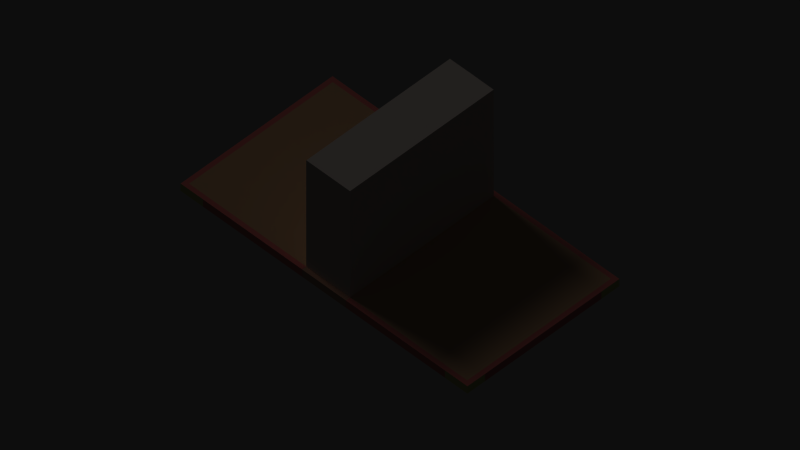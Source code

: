 # Source: bookrigged.blend  (saved by Blender 2.71.0; exported with 4.5.12 LTS)
import bpy
from mathutils import Matrix  # noqa: F401  (used for matrix-valued properties, if any)

bpy.ops.wm.read_factory_settings(use_empty=True)
scene = bpy.context.scene
scene.name = 'Scene'

# ---- collections
col_collection_1 = bpy.data.collections.new('Collection 1'); scene.collection.children.link(col_collection_1)

# ---- materials (node trees are filled in below, after node groups)
mat_white_off_light = bpy.data.materials.new('White Off Light')
mat_white_off_light.alpha_threshold = 0.0
mat_white_off_light.use_transparent_shadow = False
mat_white_off_light.diffuse_color = (0.9533, 0.8781, 0.8281, 1.0)
mat_white_off_light.roughness = 0.5
mat_white_off_light.specular_intensity = 0.0
mat_white_off_light.line_color = (0.0, 0.0, 0.0, 1.0)
mat_brown_light = bpy.data.materials.new('Brown Light')
mat_brown_light.alpha_threshold = 0.0
mat_brown_light.use_transparent_shadow = False
mat_brown_light.diffuse_color = (0.8667, 0.6394, 0.4323, 1.0)
mat_brown_light.roughness = 0.5
mat_brown_light.specular_intensity = 0.0
mat_brown_light.line_color = (0.0, 0.0, 0.0, 1.0)
mat_red_medium = bpy.data.materials.new('Red Medium')
mat_red_medium.alpha_threshold = 0.0
mat_red_medium.use_transparent_shadow = False
mat_red_medium.diffuse_color = (0.9608, 0.4078, 0.3843, 1.0)
mat_red_medium.roughness = 0.5
mat_red_medium.specular_intensity = 0.0
mat_red_medium.line_color = (0.0, 0.0, 0.0, 1.0)
mat_brown_medium = bpy.data.materials.new('Brown Medium')
mat_brown_medium.alpha_threshold = 0.0
mat_brown_medium.use_transparent_shadow = False
mat_brown_medium.diffuse_color = (0.8078, 0.5529, 0.4275, 1.0)
mat_brown_medium.roughness = 0.5
mat_brown_medium.specular_intensity = 0.0
mat_brown_medium.line_color = (0.0, 0.0, 0.0, 1.0)
mat_lime = bpy.data.materials.new('Lime')
mat_lime.alpha_threshold = 0.0
mat_lime.use_transparent_shadow = False
mat_lime.diffuse_color = (0.8651, 0.8949, 0.4195, 1.0)
mat_lime.roughness = 0.5
mat_lime.specular_intensity = 0.0
mat_lime.line_color = (0.0, 0.0, 0.0, 1.0)

# ---- material node trees

# ---- world
world_world = bpy.data.worlds.new('World'); scene.world = world_world
world_world.color = (0.05088, 0.05088, 0.05088)
world_world.use_sun_shadow = False
world_world.sun_shadow_jitter_overblur = 0.0
world_world.cycles.sampling_method = 'MANUAL'
world_world.cycles.sample_map_resolution = 256
world_world.light_settings.ao_factor = 0.4

# ---- cameras
cam_camera = bpy.data.cameras.new('Camera')
cam_camera.type = 'ORTHO'
cam_camera.clip_end = 100.0
cam_camera.lens = 35.0
cam_camera.sensor_width = 32.0
cam_camera.sensor_height = 18.0
cam_camera.ortho_scale = 2.0
cam_camera.dof.focus_distance = 0.0
cam_camera.dof.aperture_fstop = 128.0

# ---- lights
light_lamp_002 = bpy.data.lights.new('Lamp.002', 'SUN')
light_lamp_002.transmission_factor = 0.0
light_lamp_002.cutoff_distance = 30.0
light_lamp_002.use_shadow = False
light_lamp_002.angle = 0.1993
light_lamp_002.energy = 0.2
light_lamp_002.shadow_buffer_clip_start = 1.001
light_lamp_002.shadow_soft_size = 0.1
light_lamp_002.shadow_cascade_max_distance = 1000.0
light_lamp_002.cycles.use_multiple_importance_sampling = False
light_lamp_001 = bpy.data.lights.new('Lamp.001', 'SUN')
light_lamp_001.color = (0.5674, 0.7464, 1.0)
light_lamp_001.transmission_factor = 0.0
light_lamp_001.cutoff_distance = 30.0
light_lamp_001.use_shadow = False
light_lamp_001.angle = 0.1993
light_lamp_001.energy = 0.5
light_lamp_001.shadow_buffer_clip_start = 1.001
light_lamp_001.shadow_soft_size = 0.1
light_lamp_001.shadow_cascade_max_distance = 1000.0
light_lamp_001.cycles.use_multiple_importance_sampling = False
light_lamp = bpy.data.lights.new('Lamp', 'SUN')
light_lamp.transmission_factor = 0.0
light_lamp.cutoff_distance = 30.0
light_lamp.angle = 0.1993
light_lamp.energy = 0.4
light_lamp.shadow_buffer_clip_start = 1.001
light_lamp.shadow_soft_size = 0.1
light_lamp.shadow_cascade_max_distance = 1000.0
light_lamp.cycles.use_multiple_importance_sampling = False

# ---- meshes
me_cube_059 = bpy.data.meshes.new('Cube.059')
me_cube_059.from_pydata([(-0.5072, -0.2688, -0.01691), (-0.5072, 0.2686, -0.01691), (-0.5072, -0.2688, 0.008453), (-0.5072, 0.2686, 0.008453), (-0.07736, 0.2686, 0.008453), (-0.07736, 0.2686, -0.01691), (-0.07736, -0.2688, 0.008453), (-0.07736, -0.2688, -0.01691), (-0.4918, -0.2541, 0.008453), (-0.4918, 0.2539, 0.008453), (-0.07736, 0.2539, 0.008453), (-0.07736, -0.2541, 0.008453), (-0.02535, 0.2541, 0.008453), (-0.02535, -0.2541, 0.008453), (-0.0508, 0.254, 0.008453), (-0.0508, -0.2541, 0.008453), (-0.07736, 0.2539, 0.3841), (-0.07736, -0.2541, 0.3841), (-0.02535, 0.2541, 0.3841), (-0.02535, -0.2541, 0.3841), (-0.0508, 0.254, 0.3841), (-0.0508, -0.2541, 0.3841), (-0.02535, 0.2541, 0.3841), (-0.02535, -0.2541, 0.3841), (-0.0508, 0.254, 0.3841), (-0.0508, -0.2541, 0.3841), (-0.0508, -0.2541, 0.1963), (-0.0508, 0.254, 0.1963), (-0.07736, -0.2541, 0.1963), (-0.07736, 0.2539, 0.1963), (-0.0508, 0.254, 0.1963), (-0.0508, -0.2541, 0.1963), (-0.02535, -0.2541, 0.1963), (-0.02535, 0.2541, 0.1963), (-0.02535, 0.2541, 0.1963), (-0.02535, -0.2541, 0.1963), (-0.4274, -0.2688, -0.01691), (-0.5072, -0.2062, -0.01691), (-0.4274, 0.2686, -0.01691), (-0.5072, 0.205, -0.01691), (-0.4274, -0.2688, 0.008453), (-0.5072, -0.2062, 0.008453), (-0.5072, 0.205, 0.008453), (-0.4274, 0.2686, 0.008453), (-0.02535, -0.2541, 0.2902), (-0.02535, 0.2541, 0.2902), (-0.02535, 0.2541, 0.1024), (-0.02535, -0.2541, 0.1024), (-0.09113, -0.2541, 0.008453), (-0.09113, 0.2539, 0.008453), (-0.09113, -0.2688, -0.01691), (-0.09113, -0.2688, 0.008453), (-0.09113, 0.2686, -0.01691), (-0.09113, 0.2686, 0.008453), (-0.1056, -0.2541, 0.008453), (-0.1056, 0.2539, 0.008453), (-0.1056, -0.2688, 0.008453), (-0.1056, -0.2688, -0.01691), (-0.1056, 0.2686, -0.01691), (-0.1056, 0.2686, 0.008453), (0.5072, -0.2688, -0.01691), (0.5072, 0.2686, -0.01691), (0.0, 0.2686, -0.01691), (0.0, -0.2688, -0.01691), (0.5072, -0.2688, 0.008453), (0.5072, 0.2686, 0.008453), (0.0, 0.2686, 0.008453), (0.0, -0.2688, 0.008453), (0.07736, 0.2686, 0.008453), (0.07736, 0.2686, -0.01691), (0.07736, -0.2688, 0.008453), (0.07736, -0.2688, -0.01691), (0.4918, -0.2541, 0.008453), (0.4918, 0.2539, 0.008453), (0.07736, 0.2539, 0.008453), (0.0, 0.2543, 0.008453), (0.0, -0.2541, 0.008453), (0.07736, -0.2541, 0.008453), (0.02535, 0.2541, 0.008453), (0.02535, -0.2541, 0.008453), (0.0508, 0.254, 0.008453), (0.0508, -0.2541, 0.008453), (0.07736, 0.2539, 0.3841), (0.0, 0.2543, 0.3841), (0.0, -0.2541, 0.3841), (0.07736, -0.2541, 0.3841), (0.02535, 0.2541, 0.3841), (0.02535, -0.2541, 0.3841), (0.0508, 0.254, 0.3841), (0.0508, -0.2541, 0.3841), (0.02535, 0.2541, 0.3841), (0.02535, -0.2541, 0.3841), (0.0508, 0.254, 0.3841), (0.0508, -0.2541, 0.3841), (0.0508, -0.2541, 0.1963), (0.0508, 0.254, 0.1963), (0.07736, -0.2541, 0.1963), (0.07736, 0.2539, 0.1963), (0.0508, 0.254, 0.1963), (0.0508, -0.2541, 0.1963), (0.02535, -0.2541, 0.1963), (0.02535, 0.2541, 0.1963), (0.02535, 0.2541, 0.1963), (0.02535, -0.2541, 0.1963), (0.0, -0.2541, 0.1963), (0.0, 0.2543, 0.1963), (0.4274, -0.2688, -0.01691), (0.5072, -0.2062, -0.01691), (0.4274, 0.2686, -0.01691), (0.5072, 0.205, -0.01691), (0.4274, -0.2688, 0.008453), (0.5072, -0.2062, 0.008453), (0.5072, 0.205, 0.008453), (0.4274, 0.2686, 0.008453), (0.02535, -0.2541, 0.2902), (0.0, -0.2541, 0.2902), (0.0, 0.2543, 0.2902), (0.02535, 0.2541, 0.2902), (0.02535, 0.2541, 0.1024), (0.02535, -0.2541, 0.1024), (0.0, -0.2541, 0.1024), (0.0, 0.2543, 0.1024), (0.09113, -0.2541, 0.008453), (0.09113, 0.2539, 0.008453), (0.09113, -0.2688, -0.01691), (0.09113, -0.2688, 0.008453), (0.09113, 0.2686, -0.01691), (0.09113, 0.2686, 0.008453), (0.1056, -0.2541, 0.008453), (0.1056, 0.2539, 0.008453), (0.1056, -0.2688, 0.008453), (0.1056, -0.2688, -0.01691), (0.1056, 0.2686, -0.01691), (0.1056, 0.2686, 0.008453), (-0.0508, 0.254, 0.1024), (-0.02535, 0.2541, 0.1024), (-0.0508, -0.2541, 0.1024), (-0.02535, -0.2541, 0.1024), (-0.0508, -0.2541, 0.1024), (-0.07736, -0.2541, 0.1024), (-0.0508, 0.254, 0.1024), (-0.07736, 0.2539, 0.1024), (0.0508, 0.254, 0.1024), (0.02535, 0.2541, 0.1024), (0.0508, -0.2541, 0.1024), (0.02535, -0.2541, 0.1024), (0.0508, -0.2541, 0.1024), (0.07736, -0.2541, 0.1024), (0.0508, 0.254, 0.1024), (0.07736, 0.2539, 0.1024), (0.0508, 0.254, 0.2902), (0.07736, 0.2539, 0.2902), (0.0508, -0.2541, 0.2902), (0.07736, -0.2541, 0.2902), (0.0508, -0.2541, 0.2902), (0.02535, -0.2541, 0.2902), (0.0508, 0.254, 0.2902), (0.02535, 0.2541, 0.2902), (-0.0508, 0.254, 0.2896), (-0.07736, 0.2539, 0.2896), (-0.0508, -0.2541, 0.2896), (-0.07736, -0.2541, 0.2896), (-0.0508, -0.2541, 0.2902), (-0.02535, -0.2541, 0.2902), (-0.0508, 0.254, 0.2902), (-0.02535, 0.2541, 0.2902), (0.0, 0.2543, 0.1024), (0.0, 0.2543, 0.3841), (0.0, -0.2541, 0.3841), (0.0, -0.2541, 0.2902), (0.0, 0.2543, 0.2902), (0.0, -0.2541, 0.1024), (0.0, -0.2541, 0.1963), (0.0, 0.2543, 0.1963)], [], [(2, 41, 37, 0), (4, 66, 62, 5), (51, 56, 57, 50), (7, 5, 62, 63), (54, 55, 9, 8), (3, 43, 38, 1), (67, 6, 7, 63), (0, 37, 36), (45, 44, 19, 18), (8, 9, 3, 42, 41, 2), (10, 14, 12, 75, 66, 4), (48, 54, 56, 51), (49, 10, 4, 53), (160, 158, 20, 21), (164, 162, 25, 24), (21, 20, 16, 17), (168, 83, 18, 19), (161, 160, 21, 17), (158, 159, 16, 20), (44, 169, 168, 19), (170, 45, 18, 83), (159, 161, 17, 16), (23, 22, 24, 25), (162, 163, 23, 25), (165, 164, 24, 22), (163, 165, 22, 23), (138, 140, 27, 26), (139, 138, 26, 28), (140, 141, 29, 27), (141, 139, 28, 29), (134, 136, 31, 30), (136, 137, 32, 31), (135, 134, 30, 33), (137, 135, 33, 32), (46, 47, 35, 34), (47, 171, 104, 35), (166, 46, 34, 173), (57, 58, 52, 50), (39, 1, 38), (40, 2, 0, 36), (41, 42, 39, 37), (42, 3, 1, 39), (53, 4, 5, 52), (34, 35, 44, 45), (35, 104, 169, 44), (173, 34, 45, 170), (12, 13, 47, 46), (79, 119, 120, 76), (75, 12, 46, 166), (11, 10, 49, 48), (11, 48, 51, 6), (6, 51, 50, 7), (43, 59, 58, 38), (9, 55, 59, 43, 3), (50, 52, 5, 7), (48, 49, 55, 54), (54, 8, 2, 40, 56), (56, 40, 36, 57), (59, 53, 52, 58), (55, 49, 53, 59), (37, 39, 38, 58, 57, 36), (64, 60, 107, 111), (68, 69, 62, 66), (125, 124, 131, 130), (71, 63, 62, 69), (128, 72, 73, 129), (65, 61, 108, 113), (67, 63, 71, 70), (60, 106, 107), (117, 86, 87, 114), (72, 64, 111, 112, 65, 73), (122, 125, 130, 128), (123, 127, 68, 74), (152, 89, 88, 150), (156, 92, 93, 154), (89, 85, 82, 88), (84, 87, 86, 167), (153, 85, 89, 152), (150, 88, 82, 151), (114, 87, 84, 115), (151, 82, 85, 153), (91, 93, 92, 90), (154, 93, 91, 155), (157, 90, 92, 156), (155, 91, 90, 157), (146, 94, 95, 148), (147, 96, 94, 146), (148, 95, 97, 149), (149, 97, 96, 147), (142, 98, 99, 144), (144, 99, 100, 145), (143, 101, 98, 142), (145, 100, 101, 143), (118, 102, 103, 119), (103, 114, 115, 172), (131, 124, 126, 132), (109, 108, 61), (110, 106, 60, 64), (111, 107, 109, 112), (112, 109, 61, 65), (127, 126, 69, 68), (102, 117, 114, 103), (116, 167, 86, 117), (105, 116, 117, 102), (78, 118, 119, 79), (119, 103, 172, 120), (77, 122, 123, 74), (77, 70, 125, 122), (70, 71, 124, 125), (113, 108, 132, 133), (73, 65, 113, 133, 129), (124, 71, 69, 126), (122, 128, 129, 123), (128, 130, 110, 64, 72), (130, 131, 106, 110), (133, 132, 126, 127), (129, 133, 127, 123), (107, 106, 131, 132, 108, 109), (14, 15, 136, 134), (15, 13, 137, 136), (12, 14, 134, 135), (13, 12, 135, 137), (15, 14, 140, 138), (11, 15, 138, 139), (14, 10, 141, 140), (10, 11, 139, 141), (80, 142, 144, 81), (81, 144, 145, 79), (78, 143, 142, 80), (79, 145, 143, 78), (81, 146, 148, 80), (77, 147, 146, 81), (80, 148, 149, 74), (74, 149, 147, 77), (94, 152, 150, 95), (96, 153, 152, 94), (95, 150, 151, 97), (97, 151, 153, 96), (98, 156, 154, 99), (99, 154, 155, 100), (101, 157, 156, 98), (100, 155, 157, 101), (26, 27, 158, 160), (28, 26, 160, 161), (27, 29, 159, 158), (29, 28, 161, 159), (30, 31, 162, 164), (31, 32, 163, 162), (33, 30, 164, 165), (32, 33, 165, 163), (76, 67, 70, 77, 81, 79), (173, 104, 171, 166), (104, 173, 170, 169), (83, 168, 169, 170), (120, 172, 105, 121), (115, 84, 167, 116), (172, 115, 116, 105), (121, 105, 102, 118), (76, 120, 121, 75), (74, 68, 66, 75, 78, 80), (75, 121, 118, 78), (76, 13, 15, 11, 6, 67), (13, 76, 171, 47), (75, 166, 171, 76)])
me_cube_059.polygons.foreach_set('material_index', [4, 3, 2, 3, 1, 4, 3, 4, 0, 2, 2, 2, 2, 0, 0, 0, 0, 0, 0, 0, 0, 0, 0, 0, 0, 0, 0, 0, 0, 0, 0, 0, 0, 0, 0, 0, 0, 2, 4, 4, 2, 4, 2, 0, 0, 0, 0, 0, 0, 1, 2, 2, 2, 2, 2, 1, 2, 2, 2, 2, 2, 4, 3, 2, 3, 1, 4, 3, 4, 0, 2, 2, 2, 0, 0, 0, 0, 0, 0, 0, 0, 0, 0, 0, 0, 0, 0, 0, 0, 0, 0, 0, 0, 0, 0, 2, 4, 4, 2, 4, 2, 0, 0, 0, 0, 0, 1, 2, 2, 2, 2, 2, 1, 2, 2, 2, 2, 2, 0, 0, 0, 0, 0, 0, 0, 0, 0, 0, 0, 0, 0, 0, 0, 0, 0, 0, 0, 0, 0, 0, 0, 0, 0, 0, 0, 0, 0, 0, 0, 0, 3, 0, 0, 0, 0, 0, 0, 0, 0, 2, 0, 3, 0, 0])
me_cube_059.materials.append(mat_white_off_light)
me_cube_059.materials.append(mat_brown_light)
me_cube_059.materials.append(mat_red_medium)
me_cube_059.materials.append(mat_brown_medium)
me_cube_059.materials.append(mat_lime)
me_cube_059.use_remesh_preserve_volume = False
me_cube_059.use_remesh_preserve_attributes = False
me_cube_059.use_mirror_vertex_groups = False
me_cube_059.update()
arm_armature = bpy.data.armatures.new('Armature')  # bones are not reproduced

# ---- objects
ob_armature = bpy.data.objects.new('Armature', arm_armature)
ob_tome = bpy.data.objects.new('Tome', me_cube_059)
ob_dark_side_light = bpy.data.objects.new('dark_side_light', light_lamp_002)
ob_medium_side_light = bpy.data.objects.new('medium_side_light', light_lamp_001)
ob_sun = bpy.data.objects.new('sun', light_lamp)
ob_camera = bpy.data.objects.new('Camera', cam_camera)

# ---- transforms, parenting, visibility, modifiers, constraints
ob_armature.location = (0.0, 0.0, 0.0)
ob_armature.scale = (0.1366, 0.1366, 0.1366)
ob_armature.show_in_front = True
ob_armature.lineart.crease_threshold = 0.0
ob_tome.parent = ob_armature
ob_tome.matrix_parent_inverse = Matrix(((7.321, 0.0, 0.0, 0.0), (0.0, 7.321, 0.0, 0.0), (0.0, 0.0, 7.321, 0.0), (0.0, 0.0, 0.0, 1.0)))
ob_tome.location = (0.0, 0.0, 0.0)
ob_tome.lineart.crease_threshold = 0.0
_vg = ob_tome.vertex_groups.new(name='Bone')
_vg.add([146, 147, 148, 149], 1.0, 'REPLACE')
_vg = ob_tome.vertex_groups.new(name='Bone.006')
_vg.add([94, 95, 96, 97], 1.0, 'REPLACE')
_vg = ob_tome.vertex_groups.new(name='Bone.008')
_vg.add([150, 151, 152, 153], 1.0, 'REPLACE')
_vg = ob_tome.vertex_groups.new(name='Bone.010')
_vg.add([82, 85, 88, 89], 1.0, 'REPLACE')
_vg = ob_tome.vertex_groups.new(name='Bone.001')
_vg.add([142, 143, 144, 145], 1.0, 'REPLACE')
_vg = ob_tome.vertex_groups.new(name='Bone.012')
_vg.add([98, 99, 100, 101], 1.0, 'REPLACE')
_vg = ob_tome.vertex_groups.new(name='Bone.024')
_vg.add([154, 155, 156, 157], 1.0, 'REPLACE')
_vg = ob_tome.vertex_groups.new(name='Bone.028')
_vg.add([90, 91, 92, 93], 1.0, 'REPLACE')
_vg = ob_tome.vertex_groups.new(name='Bone.002')
_vg.add([118, 119, 120, 121], 1.0, 'REPLACE')
_vg = ob_tome.vertex_groups.new(name='Bone.013')
_vg.add([102, 103, 105, 172], 1.0, 'REPLACE')
_vg = ob_tome.vertex_groups.new(name='Bone.025')
_vg.add([114, 115, 116, 117], 1.0, 'REPLACE')
_vg = ob_tome.vertex_groups.new(name='Bone.029')
_vg.add([84, 86, 87, 167], 1.0, 'REPLACE')
_vg = ob_tome.vertex_groups.new(name='Bone.003')
_vg.add([46, 47, 166, 171], 1.0, 'REPLACE')
_vg = ob_tome.vertex_groups.new(name='Bone.014')
_vg.add([34, 35, 104, 173], 1.0, 'REPLACE')
_vg = ob_tome.vertex_groups.new(name='Bone.026')
_vg.add([44, 45, 169, 170], 1.0, 'REPLACE')
_vg = ob_tome.vertex_groups.new(name='Bone.030')
_vg.add([18, 19, 83, 168], 1.0, 'REPLACE')
_vg = ob_tome.vertex_groups.new(name='Bone.004')
_vg.add([134, 135, 136, 137], 1.0, 'REPLACE')
_vg = ob_tome.vertex_groups.new(name='Bone.015')
_vg.add([30, 31, 32, 33], 1.0, 'REPLACE')
_vg = ob_tome.vertex_groups.new(name='Bone.027')
_vg.add([162, 163, 164, 165], 1.0, 'REPLACE')
_vg = ob_tome.vertex_groups.new(name='Bone.031')
_vg.add([22, 23, 24, 25], 1.0, 'REPLACE')
_vg = ob_tome.vertex_groups.new(name='Bone.005')
_vg.add([138, 139, 140, 141], 1.0, 'REPLACE')
_vg = ob_tome.vertex_groups.new(name='Bone.007')
_vg.add([26, 27, 28, 29], 1.0, 'REPLACE')
_vg = ob_tome.vertex_groups.new(name='Bone.009')
_vg.add([158, 159, 160, 161], 1.0, 'REPLACE')
_vg = ob_tome.vertex_groups.new(name='Bone.011')
_vg.add([16, 17, 20, 21], 1.0, 'REPLACE')
_vg = ob_tome.vertex_groups.new(name='Bone.016')
_vg.add([68, 69, 70, 71, 74, 77, 78, 79, 80, 81], 1.0, 'REPLACE')
_vg = ob_tome.vertex_groups.new(name='Bone.017')
_vg.add([122, 123, 124, 125, 126, 127], 1.0, 'REPLACE')
_vg = ob_tome.vertex_groups.new(name='Bone.018')
_vg.add([128, 129, 130, 131, 132, 133], 1.0, 'REPLACE')
_vg = ob_tome.vertex_groups.new(name='Bone.019')
_vg.add([60, 61, 64, 65, 72, 73, 106, 107, 108, 109, 110, 111, 112, 113], 1.0, 'REPLACE')
_vg = ob_tome.vertex_groups.new(name='Bone.020')
_vg.add([4, 5, 6, 7, 10, 11, 12, 13, 14, 15, 62, 63, 66, 67, 75, 76], 1.0, 'REPLACE')
_vg = ob_tome.vertex_groups.new(name='Bone.021')
_vg.add([48, 49, 50, 51, 52, 53], 1.0, 'REPLACE')
_vg = ob_tome.vertex_groups.new(name='Bone.022')
_vg.add([54, 55, 56, 57, 58, 59], 1.0, 'REPLACE')
_vg = ob_tome.vertex_groups.new(name='1')
_vg.add([0, 1, 2, 3, 8, 9, 36, 37, 38, 39, 40, 41, 42, 43], 1.0, 'REPLACE')
_m = ob_tome.modifiers.new('Armature', 'ARMATURE')
_m.object = ob_armature
ob_dark_side_light.location = (16.25, 1.371, 7.972)
ob_dark_side_light.rotation_euler = (0.0, 0.7854, 0.0)
ob_dark_side_light.lock_rotations_4d = False
ob_dark_side_light.empty_display_type = 'ARROWS'
ob_dark_side_light.color = (0.0, 0.0, 0.0, 0.0)
ob_dark_side_light.hide_viewport = True
ob_dark_side_light.hide_render = True
ob_dark_side_light.lineart.crease_threshold = 0.0
ob_medium_side_light.location = (0.5689, -19.3, 7.972)
ob_medium_side_light.rotation_euler = (0.7854, -0.0, 0.0)
ob_medium_side_light.lock_rotations_4d = False
ob_medium_side_light.empty_display_type = 'ARROWS'
ob_medium_side_light.color = (0.0, 0.0, 0.0, 0.0)
ob_medium_side_light.hide_viewport = True
ob_medium_side_light.hide_render = True
ob_medium_side_light.lineart.crease_threshold = 0.0
ob_sun.location = (-10.67, -0.3144, 7.972)
ob_sun.rotation_euler = (0.0, -0.7854, 0.0)
ob_sun.lock_rotations_4d = False
ob_sun.empty_display_type = 'ARROWS'
ob_sun.color = (0.0, 0.0, 0.0, 0.0)
ob_sun.lineart.crease_threshold = 0.0
ob_camera.location = (6.421, -6.421, 9.111)
ob_camera.rotation_euler = (0.7854, -0.0, 0.7854)
ob_camera.lock_rotations_4d = False
ob_camera.empty_display_type = 'ARROWS'
ob_camera.color = (0.0, 0.0, 0.0, 0.0)
ob_camera.display_type = 'WIRE'
ob_camera.lineart.crease_threshold = 0.0

# ---- collection membership
col_collection_1.objects.link(ob_armature)
col_collection_1.objects.link(ob_tome)
col_collection_1.objects.link(ob_dark_side_light)
col_collection_1.objects.link(ob_medium_side_light)
col_collection_1.objects.link(ob_sun)
col_collection_1.objects.link(ob_camera)

# ---- scene / render settings (as saved in the file)
scene.camera = ob_camera
scene.frame_start = 1; scene.frame_end = 60; scene.frame_set(48)
scene.render.engine = 'BLENDER_EEVEE_NEXT'
scene.render.resolution_percentage = 40
scene.render.dither_intensity = 0.0
scene.cycles.use_denoising = False
scene.cycles.samples = 10
scene.cycles.sampling_pattern = 'TABULATED_SOBOL'
scene.cycles.light_sampling_threshold = 0.0
scene.cycles.use_adaptive_sampling = False
scene.cycles.use_light_tree = False
scene.cycles.blur_glossy = 0.0
scene.cycles.volume_bounces = 1
scene.cycles.pixel_filter_type = 'GAUSSIAN'
scene.cycles.sample_clamp_indirect = 0.0
scene.view_settings.view_transform = 'Raw'
bpy.context.view_layer.update()

